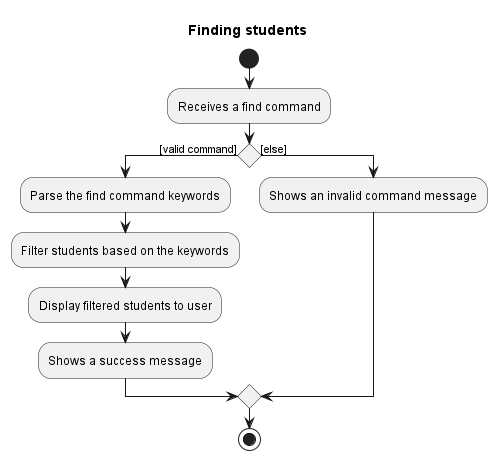

The diagram above was rendered by PlantUML. Its source (embedded in the PNG):
@startuml
'https://plantuml.com/activity-diagram-beta
Title:Finding students
start
:Receives a find command;
if () then ([valid command])
  :Parse the find command keywords;
  :Filter students based on the keywords;
  :Display filtered students to user;
  :Shows a success message;
  else ([else])
  :Shows an invalid command message;
  endif
     stop

@enduml